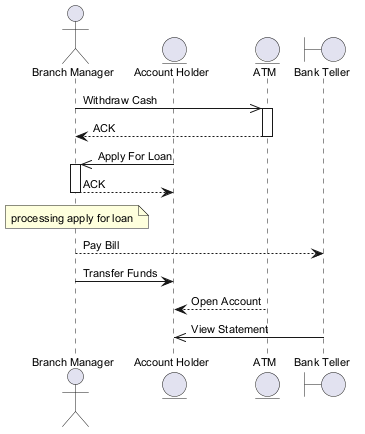

The diagram above was rendered by PlantUML. Its source (embedded in the PNG):
@startuml
skinparam backgroundColor #FFFFFF
skinparam classBackgroundColor #E8F4FA
skinparam classBorderColor #2C7DA0
skinparam defaultFontSize 11
actor "Branch Manager" as BM
entity "Account Holder" as AH
entity "ATM" as A
boundary "Bank Teller" as BT
BM ->> A : Withdraw Cash
activate A
A --> BM : ACK
deactivate A
AH ->> BM : Apply For Loan
activate BM
BM --> AH : ACK
deactivate BM
note over BM : processing apply for loan
BM --> BT : Pay Bill
BM -> AH : Transfer Funds
A --> AH : Open Account
BT ->> AH : View Statement
@enduml